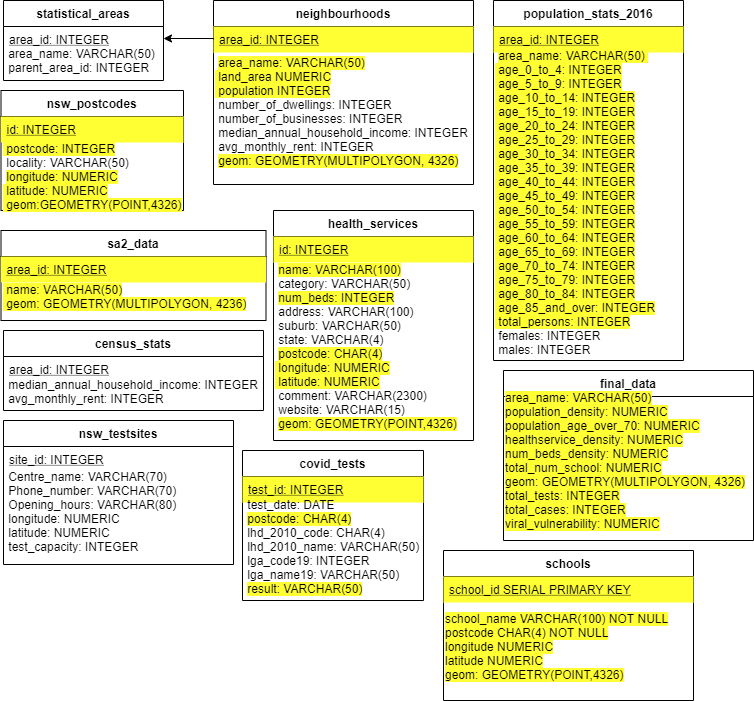

The diagram above was exported from draw.io. Its source (the exported page's mxGraphModel, read from the mxfile embedded in the PNG):
<mxGraphModel dx="1422" dy="723" grid="1" gridSize="10" guides="1" tooltips="1" connect="1" arrows="1" fold="1" page="1" pageScale="1" pageWidth="827" pageHeight="1169" math="0" shadow="0">
  <root>
    <mxCell id="WIyWlLk6GJQsqaUBKTNV-0" />
    <mxCell id="WIyWlLk6GJQsqaUBKTNV-1" parent="WIyWlLk6GJQsqaUBKTNV-0" />
    <mxCell id="zkfFHV4jXpPFQw0GAbJ--0" value="statistical_areas" style="swimlane;fontStyle=1;align=center;verticalAlign=top;childLayout=stackLayout;horizontal=1;startSize=26;horizontalStack=0;resizeParent=1;resizeLast=0;collapsible=1;marginBottom=0;rounded=0;shadow=0;strokeWidth=1;fillColor=none;" parent="WIyWlLk6GJQsqaUBKTNV-1" vertex="1">
      <mxGeometry x="50" y="80" width="160" height="80" as="geometry">
        <mxRectangle x="230" y="140" width="160" height="26" as="alternateBounds" />
      </mxGeometry>
    </mxCell>
    <mxCell id="419kHTvfalLjj1XUldMX-10" value="area_id: INTEGER" style="text;align=left;verticalAlign=top;spacingLeft=4;spacingRight=4;overflow=hidden;rotatable=0;points=[[0,0.5],[1,0.5]];portConstraint=eastwest;fillColor=none;fontStyle=4;" parent="zkfFHV4jXpPFQw0GAbJ--0" vertex="1">
      <mxGeometry y="26" width="160" height="24" as="geometry" />
    </mxCell>
    <mxCell id="419kHTvfalLjj1XUldMX-17" value="&amp;nbsp;area_name: VARCHAR(50)&lt;br&gt;&amp;nbsp;parent_area_id: INTEGER" style="text;html=1;strokeColor=none;fillColor=none;align=left;verticalAlign=middle;whiteSpace=wrap;rounded=0;fontColor=#000000;" parent="WIyWlLk6GJQsqaUBKTNV-1" vertex="1">
      <mxGeometry x="50" y="131" width="160" height="18" as="geometry" />
    </mxCell>
    <mxCell id="zkfFHV4jXpPFQw0GAbJ--6" value="neighbourhoods" style="swimlane;fontStyle=1;align=center;verticalAlign=top;childLayout=stackLayout;horizontal=1;startSize=26;horizontalStack=0;resizeParent=1;resizeLast=0;collapsible=1;marginBottom=0;rounded=0;shadow=0;strokeWidth=1;fillColor=none;" parent="WIyWlLk6GJQsqaUBKTNV-1" vertex="1">
      <mxGeometry x="260" y="80" width="260" height="184" as="geometry">
        <mxRectangle x="130" y="380" width="160" height="26" as="alternateBounds" />
      </mxGeometry>
    </mxCell>
    <mxCell id="zkfFHV4jXpPFQw0GAbJ--7" value="area_id: INTEGER" style="text;align=left;verticalAlign=top;spacingLeft=4;spacingRight=4;overflow=hidden;rotatable=0;points=[[0,0.5],[1,0.5]];portConstraint=eastwest;fillColor=#FFFF33;fontStyle=4" parent="zkfFHV4jXpPFQw0GAbJ--6" vertex="1">
      <mxGeometry y="26" width="260" height="26" as="geometry" />
    </mxCell>
    <mxCell id="419kHTvfalLjj1XUldMX-19" value="&amp;nbsp;&lt;span style=&quot;background-color: rgb(255 , 255 , 51)&quot;&gt;area_name: VARCHAR(50)&lt;br&gt;&amp;nbsp;land_area NUMERIC&lt;br&gt;&amp;nbsp;population INTEGER&lt;/span&gt;&lt;br&gt;&amp;nbsp;number_of_dwellings: INTEGER&lt;br&gt;&amp;nbsp;number_of_businesses: INTEGER&lt;br&gt;&amp;nbsp;median_annual_household_income: INTEGER&lt;br&gt;&amp;nbsp;avg_monthly_rent: INTEGER&lt;br&gt;&amp;nbsp;&lt;span style=&quot;background-color: rgb(255 , 255 , 51)&quot;&gt;geom: GEOMETRY(MULTIPOLYGON, 4326)&lt;/span&gt;" style="text;html=1;strokeColor=none;fillColor=none;align=left;verticalAlign=middle;whiteSpace=wrap;rounded=0;fontColor=#000000;" parent="zkfFHV4jXpPFQw0GAbJ--6" vertex="1">
      <mxGeometry y="52" width="260" height="118" as="geometry" />
    </mxCell>
    <mxCell id="419kHTvfalLjj1XUldMX-2" value="nsw_postcodes" style="swimlane;fontStyle=1;align=center;verticalAlign=top;childLayout=stackLayout;horizontal=1;startSize=26;horizontalStack=0;resizeParent=1;resizeLast=0;collapsible=1;marginBottom=0;rounded=0;shadow=0;strokeWidth=1;fillColor=none;" parent="WIyWlLk6GJQsqaUBKTNV-1" vertex="1">
      <mxGeometry x="47.5" y="170" width="182.5" height="120" as="geometry">
        <mxRectangle x="340" y="380" width="170" height="26" as="alternateBounds" />
      </mxGeometry>
    </mxCell>
    <mxCell id="419kHTvfalLjj1XUldMX-3" value="id: INTEGER" style="text;align=left;verticalAlign=top;spacingLeft=4;spacingRight=4;overflow=hidden;rotatable=0;points=[[0,0.5],[1,0.5]];portConstraint=eastwest;fillColor=#FFFF33;fontColor=#000000;fontStyle=4" parent="419kHTvfalLjj1XUldMX-2" vertex="1">
      <mxGeometry y="26" width="182.5" height="26" as="geometry" />
    </mxCell>
    <mxCell id="419kHTvfalLjj1XUldMX-22" value="&lt;span style=&quot;background-color: rgb(255 , 255 , 51)&quot;&gt;&amp;nbsp;postcode: INTEGER&lt;/span&gt;&lt;br&gt;&amp;nbsp;locality: VARCHAR(50)&lt;br&gt;&amp;nbsp;&lt;span style=&quot;background-color: rgb(255 , 255 , 51)&quot;&gt;longitude: NUMERIC&lt;br&gt;&amp;nbsp;latitude: NUMERIC&lt;br&gt;&amp;nbsp;geom:GEOMETRY(POINT,4326)&lt;/span&gt;" style="text;html=1;strokeColor=none;fillColor=none;align=left;verticalAlign=middle;whiteSpace=wrap;rounded=0;fontColor=#000000;" parent="419kHTvfalLjj1XUldMX-2" vertex="1">
      <mxGeometry y="52" width="182.5" height="68" as="geometry" />
    </mxCell>
    <mxCell id="bS4pLBUIb_jC-B2uSjRx-0" style="edgeStyle=orthogonalEdgeStyle;rounded=0;orthogonalLoop=1;jettySize=auto;html=1;exitX=0;exitY=0.5;exitDx=0;exitDy=0;entryX=1;entryY=0.5;entryDx=0;entryDy=0;" parent="WIyWlLk6GJQsqaUBKTNV-1" source="zkfFHV4jXpPFQw0GAbJ--7" target="419kHTvfalLjj1XUldMX-10" edge="1">
      <mxGeometry relative="1" as="geometry">
        <Array as="points">
          <mxPoint x="260" y="118" />
        </Array>
      </mxGeometry>
    </mxCell>
    <mxCell id="419kHTvfalLjj1XUldMX-4" value="nsw_testsites" style="swimlane;fontStyle=1;align=center;verticalAlign=top;childLayout=stackLayout;horizontal=1;startSize=26;horizontalStack=0;resizeParent=1;resizeLast=0;collapsible=1;marginBottom=0;rounded=0;shadow=0;strokeWidth=1;fillColor=none;" parent="WIyWlLk6GJQsqaUBKTNV-1" vertex="1">
      <mxGeometry x="50" y="500" width="230" height="144" as="geometry">
        <mxRectangle x="340" y="380" width="170" height="26" as="alternateBounds" />
      </mxGeometry>
    </mxCell>
    <mxCell id="419kHTvfalLjj1XUldMX-5" value="site_id: INTEGER" style="text;align=left;verticalAlign=top;spacingLeft=4;spacingRight=4;overflow=hidden;rotatable=0;points=[[0,0.5],[1,0.5]];portConstraint=eastwest;fillColor=none;fontStyle=4" parent="419kHTvfalLjj1XUldMX-4" vertex="1">
      <mxGeometry y="26" width="230" height="26" as="geometry" />
    </mxCell>
    <mxCell id="419kHTvfalLjj1XUldMX-23" value="&amp;nbsp;Centre_name: VARCHAR(70)&lt;br&gt;&amp;nbsp;Phone_number: VARCHAR(70)&lt;br&gt;&amp;nbsp;Opening_hours: VARCHAR(80)&lt;br&gt;&amp;nbsp;longitude: NUMERIC&lt;br&gt;&amp;nbsp;latitude: NUMERIC&lt;br&gt;&amp;nbsp;test_capacity: INTEGER" style="text;html=1;strokeColor=none;fillColor=none;align=left;verticalAlign=middle;whiteSpace=wrap;rounded=0;fontColor=#000000;" parent="419kHTvfalLjj1XUldMX-4" vertex="1">
      <mxGeometry y="52" width="230" height="78" as="geometry" />
    </mxCell>
    <mxCell id="zkfFHV4jXpPFQw0GAbJ--13" value="census_stats" style="swimlane;fontStyle=1;align=center;verticalAlign=top;childLayout=stackLayout;horizontal=1;startSize=26;horizontalStack=0;resizeParent=1;resizeLast=0;collapsible=1;marginBottom=0;rounded=0;shadow=0;strokeWidth=1;movable=1;resizable=1;rotatable=1;deletable=1;editable=1;connectable=1;fillColor=none;" parent="WIyWlLk6GJQsqaUBKTNV-1" vertex="1">
      <mxGeometry x="50" y="410" width="260" height="80" as="geometry">
        <mxRectangle x="340" y="380" width="170" height="26" as="alternateBounds" />
      </mxGeometry>
    </mxCell>
    <mxCell id="zkfFHV4jXpPFQw0GAbJ--14" value="area_id: INTEGER" style="text;align=left;verticalAlign=top;spacingLeft=4;spacingRight=4;overflow=hidden;rotatable=0;points=[[0,0.5],[1,0.5]];portConstraint=eastwest;fillColor=none;fontStyle=4" parent="zkfFHV4jXpPFQw0GAbJ--13" vertex="1">
      <mxGeometry y="26" width="260" height="26" as="geometry" />
    </mxCell>
    <mxCell id="419kHTvfalLjj1XUldMX-12" value="&amp;nbsp;median_annual_household_income: INTEGER&lt;br&gt;&amp;nbsp;avg_monthly_rent: INTEGER" style="text;html=1;strokeColor=none;fillColor=none;align=left;verticalAlign=middle;whiteSpace=wrap;rounded=0;fontColor=#000000;" parent="zkfFHV4jXpPFQw0GAbJ--13" vertex="1">
      <mxGeometry y="52" width="260" height="18" as="geometry" />
    </mxCell>
    <mxCell id="419kHTvfalLjj1XUldMX-8" value="sa2_data" style="swimlane;fontStyle=1;align=center;verticalAlign=top;childLayout=stackLayout;horizontal=1;startSize=26;horizontalStack=0;resizeParent=1;resizeLast=0;collapsible=1;marginBottom=0;rounded=0;shadow=0;strokeWidth=1;fillColor=none;" parent="WIyWlLk6GJQsqaUBKTNV-1" vertex="1">
      <mxGeometry x="47.5" y="310" width="265" height="90" as="geometry">
        <mxRectangle x="340" y="380" width="170" height="26" as="alternateBounds" />
      </mxGeometry>
    </mxCell>
    <mxCell id="419kHTvfalLjj1XUldMX-9" value="area_id: INTEGER" style="text;align=left;verticalAlign=top;spacingLeft=4;spacingRight=4;overflow=hidden;rotatable=0;points=[[0,0.5],[1,0.5]];portConstraint=eastwest;fillColor=#FFFF33;fontStyle=4" parent="419kHTvfalLjj1XUldMX-8" vertex="1">
      <mxGeometry y="26" width="265" height="26" as="geometry" />
    </mxCell>
    <mxCell id="419kHTvfalLjj1XUldMX-25" value="&lt;span style=&quot;background-color: rgb(255 , 255 , 51)&quot;&gt;&amp;nbsp;name: VARCHAR(50)&lt;br&gt;&amp;nbsp;geom: GEOMETRY(MULTIPOLYGON, 4236)&lt;/span&gt;" style="text;html=1;strokeColor=none;fillColor=none;align=left;verticalAlign=middle;whiteSpace=wrap;rounded=0;fontColor=#000000;" parent="419kHTvfalLjj1XUldMX-8" vertex="1">
      <mxGeometry y="52" width="265" height="28" as="geometry" />
    </mxCell>
    <mxCell id="419kHTvfalLjj1XUldMX-0" value="health_services" style="swimlane;fontStyle=1;align=center;verticalAlign=top;childLayout=stackLayout;horizontal=1;startSize=26;horizontalStack=0;resizeParent=1;resizeLast=0;collapsible=1;marginBottom=0;rounded=0;shadow=0;strokeWidth=1;fillColor=none;" parent="WIyWlLk6GJQsqaUBKTNV-1" vertex="1">
      <mxGeometry x="320" y="290" width="200" height="230" as="geometry">
        <mxRectangle x="340" y="380" width="170" height="26" as="alternateBounds" />
      </mxGeometry>
    </mxCell>
    <mxCell id="419kHTvfalLjj1XUldMX-1" value="id: INTEGER" style="text;align=left;verticalAlign=top;spacingLeft=4;spacingRight=4;overflow=hidden;rotatable=0;points=[[0,0.5],[1,0.5]];portConstraint=eastwest;fillColor=#FFFF33;fontStyle=4" parent="419kHTvfalLjj1XUldMX-0" vertex="1">
      <mxGeometry y="26" width="200" height="26" as="geometry" />
    </mxCell>
    <mxCell id="419kHTvfalLjj1XUldMX-21" value="&amp;nbsp;&lt;span style=&quot;background-color: rgb(255 , 255 , 51)&quot;&gt;name: VARCHAR(100)&lt;/span&gt;&lt;br&gt;&amp;nbsp;category: VARCHAR(50)&lt;br&gt;&amp;nbsp;&lt;span style=&quot;background-color: rgb(255 , 255 , 51)&quot;&gt;num_beds: INTEGER&lt;/span&gt;&lt;br&gt;&amp;nbsp;address: VARCHAR(100)&lt;br&gt;&amp;nbsp;suburb: VARCHAR(50)&lt;br&gt;&amp;nbsp;state: VARCHAR(4)&lt;br&gt;&amp;nbsp;&lt;span style=&quot;background-color: rgb(255 , 255 , 51)&quot;&gt;postcode: CHAR(4)&lt;br&gt;&amp;nbsp;longitude: NUMERIC&lt;br&gt;&amp;nbsp;latitude: NUMERIC&lt;/span&gt;&lt;br&gt;&amp;nbsp;comment: VARCHAR(2300)&lt;br&gt;&amp;nbsp;website: VARCHAR(15)&lt;br&gt;&amp;nbsp;&lt;span style=&quot;background-color: rgb(255 , 255 , 51)&quot;&gt;geom: GEOMETRY(POINT,4326)&lt;/span&gt;" style="text;html=1;strokeColor=none;fillColor=none;align=left;verticalAlign=middle;whiteSpace=wrap;rounded=0;fontColor=#000000;" parent="WIyWlLk6GJQsqaUBKTNV-1" vertex="1">
      <mxGeometry x="320" y="352" width="240" height="148" as="geometry" />
    </mxCell>
    <mxCell id="zkfFHV4jXpPFQw0GAbJ--17" value="population_stats_2016" style="swimlane;fontStyle=1;align=center;verticalAlign=top;childLayout=stackLayout;horizontal=1;startSize=26;horizontalStack=0;resizeParent=1;resizeLast=0;collapsible=1;marginBottom=0;rounded=0;shadow=0;strokeWidth=1;fillColor=none;" parent="WIyWlLk6GJQsqaUBKTNV-1" vertex="1">
      <mxGeometry x="540" y="80" width="190" height="360" as="geometry">
        <mxRectangle x="550" y="140" width="160" height="26" as="alternateBounds" />
      </mxGeometry>
    </mxCell>
    <mxCell id="zkfFHV4jXpPFQw0GAbJ--18" value="area_id: INTEGER" style="text;align=left;verticalAlign=top;spacingLeft=4;spacingRight=4;overflow=hidden;rotatable=0;points=[[0,0.5],[1,0.5]];portConstraint=eastwest;fillColor=#FFFF33;fontStyle=4" parent="zkfFHV4jXpPFQw0GAbJ--17" vertex="1">
      <mxGeometry y="26" width="190" height="26" as="geometry" />
    </mxCell>
    <mxCell id="419kHTvfalLjj1XUldMX-18" value="&amp;nbsp;&lt;span style=&quot;background-color: rgb(255 , 255 , 51)&quot;&gt;area_name: VARCHAR(50)&amp;nbsp;&lt;br&gt;&amp;nbsp;age_0_to_4: INTEGER&lt;br&gt;&amp;nbsp;age_5_to_9: INTEGER&lt;br&gt;&amp;nbsp;age_10_to_14: INTEGER&lt;br&gt;&amp;nbsp;age_15_to_19: INTEGER&lt;br&gt;&amp;nbsp;age_20_to_24: INTEGER&lt;br&gt;&amp;nbsp;age_25_to_29: INTEGER&lt;br&gt;&amp;nbsp;age_30_to_34: INTEGER&lt;br&gt;&amp;nbsp;age_35_to_39: INTEGER&lt;br&gt;&amp;nbsp;age_40_to_44: INTEGER&lt;br&gt;&amp;nbsp;age_45_to_49: INTEGER&lt;br&gt;&amp;nbsp;age_50_to_54: INTEGER&lt;br&gt;&amp;nbsp;age_55_to_59: INTEGER&lt;br&gt;&amp;nbsp;age_60_to_64: INTEGER&lt;br&gt;&amp;nbsp;age_65_to_69: INTEGER&lt;br&gt;&amp;nbsp;age_70_to_74: INTEGER&lt;br&gt;&amp;nbsp;age_75_to_79: INTEGER&lt;br&gt;&amp;nbsp;age_80_to_84: INTEGER&lt;br&gt;&amp;nbsp;age_85_and_over: INTEGER&lt;br&gt;&amp;nbsp;total_persons: INTEGER&lt;/span&gt;&lt;br&gt;&amp;nbsp;females: INTEGER&lt;br&gt;&amp;nbsp;males: INTEGER" style="text;html=1;strokeColor=none;fillColor=none;align=left;verticalAlign=middle;whiteSpace=wrap;rounded=0;fontColor=#000000;" parent="zkfFHV4jXpPFQw0GAbJ--17" vertex="1">
      <mxGeometry y="52" width="190" height="300" as="geometry" />
    </mxCell>
    <mxCell id="419kHTvfalLjj1XUldMX-6" value="covid_tests" style="swimlane;fontStyle=1;align=center;verticalAlign=top;childLayout=stackLayout;horizontal=1;startSize=26;horizontalStack=0;resizeParent=1;resizeLast=0;collapsible=1;marginBottom=0;rounded=0;shadow=0;strokeWidth=1;" parent="WIyWlLk6GJQsqaUBKTNV-1" vertex="1">
      <mxGeometry x="289" y="530" width="181" height="150" as="geometry">
        <mxRectangle x="340" y="380" width="170" height="26" as="alternateBounds" />
      </mxGeometry>
    </mxCell>
    <mxCell id="419kHTvfalLjj1XUldMX-7" value="test_id: INTEGER" style="text;align=left;verticalAlign=top;spacingLeft=4;spacingRight=4;overflow=hidden;rotatable=0;points=[[0,0.5],[1,0.5]];portConstraint=eastwest;fillColor=#FFFF33;fontStyle=4" parent="419kHTvfalLjj1XUldMX-6" vertex="1">
      <mxGeometry y="26" width="181" height="26" as="geometry" />
    </mxCell>
    <mxCell id="419kHTvfalLjj1XUldMX-24" value="&amp;nbsp;test_date: DATE&lt;br&gt;&amp;nbsp;&lt;span style=&quot;background-color: rgb(255 , 255 , 51)&quot;&gt;postcode: CHAR(4)&lt;/span&gt;&lt;br&gt;&amp;nbsp;lhd_2010_code: CHAR(4)&lt;br&gt;&amp;nbsp;lhd_2010_name: VARCHAR(50)&lt;br&gt;&amp;nbsp;lga_code19: INTEGER&lt;br&gt;&amp;nbsp;lga_name19: VARCHAR(50)&lt;br&gt;&amp;nbsp;&lt;span style=&quot;background-color: rgb(255 , 255 , 51)&quot;&gt;result: VARCHAR(50)&lt;/span&gt;" style="text;html=1;strokeColor=none;fillColor=none;align=left;verticalAlign=middle;whiteSpace=wrap;rounded=0;fontColor=#000000;" parent="419kHTvfalLjj1XUldMX-6" vertex="1">
      <mxGeometry y="52" width="181" height="88" as="geometry" />
    </mxCell>
    <mxCell id="PChESnzSHdHeLF2yXABj-0" value="final_data" style="swimlane;fontStyle=1;align=center;verticalAlign=top;childLayout=stackLayout;horizontal=1;startSize=26;horizontalStack=0;resizeParent=1;resizeLast=0;collapsible=1;marginBottom=0;rounded=0;shadow=0;strokeWidth=1;" parent="WIyWlLk6GJQsqaUBKTNV-1" vertex="1">
      <mxGeometry x="550" y="450" width="250" height="170" as="geometry">
        <mxRectangle x="340" y="380" width="170" height="26" as="alternateBounds" />
      </mxGeometry>
    </mxCell>
    <mxCell id="PChESnzSHdHeLF2yXABj-2" value="&lt;span style=&quot;background-color: rgb(255 , 255 , 51)&quot;&gt;area_name: VARCHAR(50)&lt;br&gt;population_density: NUMERIC&lt;br&gt;population_age_over_70: NUMERIC&lt;br&gt;healthservice_density: NUMERIC&lt;br&gt;num_beds_density: NUMERIC&lt;br&gt;&lt;/span&gt;&lt;span style=&quot;background-color: rgb(255 , 255 , 51)&quot;&gt;total_num_school: NUMERIC&lt;/span&gt;&lt;span style=&quot;background-color: rgb(255 , 255 , 51)&quot;&gt;&lt;br&gt;geom: GEOMETRY(MULTIPOLYGON, 4326)&lt;br&gt;&lt;/span&gt;&lt;span style=&quot;background-color: rgb(255 , 255 , 51)&quot;&gt;total_tests: INTEGER&lt;/span&gt;&lt;span style=&quot;background-color: rgb(255 , 255 , 51)&quot;&gt;&lt;br&gt;total_cases: INTEGER&lt;br&gt;&lt;/span&gt;&lt;span style=&quot;background-color: rgb(255 , 255 , 51)&quot;&gt;viral_vulnerability: NUMERIC&lt;/span&gt;&lt;span style=&quot;background-color: rgb(255 , 255 , 51)&quot;&gt;&lt;br&gt;&lt;/span&gt;" style="text;html=1;strokeColor=none;fillColor=none;align=left;verticalAlign=middle;whiteSpace=wrap;rounded=0;fontColor=#000000;" parent="PChESnzSHdHeLF2yXABj-0" vertex="1">
      <mxGeometry y="26" width="250" height="128" as="geometry" />
    </mxCell>
    <mxCell id="XP08SxPECz_7j6-7aAlv-0" value="schools" style="swimlane;fontStyle=1;align=center;verticalAlign=top;childLayout=stackLayout;horizontal=1;startSize=26;horizontalStack=0;resizeParent=1;resizeLast=0;collapsible=1;marginBottom=0;rounded=0;shadow=0;strokeWidth=1;" parent="WIyWlLk6GJQsqaUBKTNV-1" vertex="1">
      <mxGeometry x="490" y="630" width="250" height="150" as="geometry">
        <mxRectangle x="340" y="380" width="170" height="26" as="alternateBounds" />
      </mxGeometry>
    </mxCell>
    <mxCell id="XP08SxPECz_7j6-7aAlv-1" value="school_id SERIAL PRIMARY KEY" style="text;align=left;verticalAlign=top;spacingLeft=4;spacingRight=4;overflow=hidden;rotatable=0;points=[[0,0.5],[1,0.5]];portConstraint=eastwest;fillColor=#FFFF33;fontStyle=4" parent="XP08SxPECz_7j6-7aAlv-0" vertex="1">
      <mxGeometry y="26" width="250" height="26" as="geometry" />
    </mxCell>
    <mxCell id="XP08SxPECz_7j6-7aAlv-2" value="&lt;div&gt;&lt;span style=&quot;background-color: rgb(255 , 255 , 51)&quot;&gt;&lt;span&gt;school_name VARCHAR(100) NOT NULL&lt;/span&gt;&lt;br&gt;&lt;/span&gt;&lt;/div&gt;&lt;div&gt;&lt;span style=&quot;background-color: rgb(255 , 255 , 51)&quot;&gt;&lt;span&gt;postcode CHAR(4) NOT NULL&lt;/span&gt;&lt;br&gt;&lt;/span&gt;&lt;/div&gt;&lt;div&gt;&lt;span style=&quot;background-color: rgb(255 , 255 , 51)&quot;&gt;longitude NUMERIC&lt;/span&gt;&lt;/div&gt;&lt;div&gt;&lt;span style=&quot;background-color: rgb(255 , 255 , 51)&quot;&gt;latitude NUMERIC&lt;/span&gt;&lt;/div&gt;&lt;div&gt;&lt;span style=&quot;background-color: rgb(255 , 255 , 51)&quot;&gt;geom: GEOMETRY(POINT,4326)&lt;/span&gt;&lt;/div&gt;" style="text;html=1;strokeColor=none;fillColor=none;align=left;verticalAlign=middle;whiteSpace=wrap;rounded=0;fontColor=#000000;" parent="XP08SxPECz_7j6-7aAlv-0" vertex="1">
      <mxGeometry y="52" width="250" height="88" as="geometry" />
    </mxCell>
  </root>
</mxGraphModel>